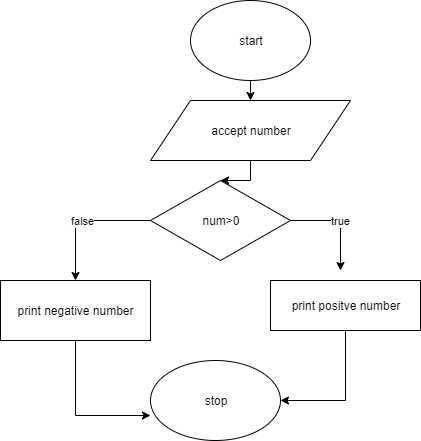

The diagram above was exported from draw.io. Its source (the exported page's mxGraphModel, read from the mxfile embedded in the PNG):
<mxGraphModel dx="854" dy="224" grid="1" gridSize="10" guides="1" tooltips="1" connect="1" arrows="1" fold="1" page="1" pageScale="1" pageWidth="850" pageHeight="1100" math="0" shadow="0">
  <root>
    <mxCell id="kzMN8epNiK2RpjyRqPoV-0" />
    <mxCell id="kzMN8epNiK2RpjyRqPoV-1" parent="kzMN8epNiK2RpjyRqPoV-0" />
    <mxCell id="kzMN8epNiK2RpjyRqPoV-14" style="edgeStyle=orthogonalEdgeStyle;rounded=0;orthogonalLoop=1;jettySize=auto;html=1;exitX=0.5;exitY=1;exitDx=0;exitDy=0;entryX=0.5;entryY=0;entryDx=0;entryDy=0;" edge="1" parent="kzMN8epNiK2RpjyRqPoV-1" source="kzMN8epNiK2RpjyRqPoV-2" target="kzMN8epNiK2RpjyRqPoV-3">
      <mxGeometry relative="1" as="geometry" />
    </mxCell>
    <mxCell id="kzMN8epNiK2RpjyRqPoV-2" value="start" style="ellipse;whiteSpace=wrap;html=1;" vertex="1" parent="kzMN8epNiK2RpjyRqPoV-1">
      <mxGeometry x="230" y="20" width="120" height="80" as="geometry" />
    </mxCell>
    <mxCell id="kzMN8epNiK2RpjyRqPoV-13" value="" style="edgeStyle=orthogonalEdgeStyle;rounded=0;orthogonalLoop=1;jettySize=auto;html=1;" edge="1" parent="kzMN8epNiK2RpjyRqPoV-1" source="kzMN8epNiK2RpjyRqPoV-3" target="kzMN8epNiK2RpjyRqPoV-4">
      <mxGeometry relative="1" as="geometry" />
    </mxCell>
    <mxCell id="kzMN8epNiK2RpjyRqPoV-3" value="accept number" style="shape=parallelogram;perimeter=parallelogramPerimeter;whiteSpace=wrap;html=1;" vertex="1" parent="kzMN8epNiK2RpjyRqPoV-1">
      <mxGeometry x="190" y="120" width="200" height="60" as="geometry" />
    </mxCell>
    <mxCell id="kzMN8epNiK2RpjyRqPoV-11" value="true" style="edgeStyle=orthogonalEdgeStyle;rounded=0;orthogonalLoop=1;jettySize=auto;html=1;exitX=1;exitY=0.5;exitDx=0;exitDy=0;" edge="1" parent="kzMN8epNiK2RpjyRqPoV-1" source="kzMN8epNiK2RpjyRqPoV-4">
      <mxGeometry relative="1" as="geometry">
        <mxPoint x="380" y="290" as="targetPoint" />
      </mxGeometry>
    </mxCell>
    <mxCell id="kzMN8epNiK2RpjyRqPoV-12" value="false" style="edgeStyle=orthogonalEdgeStyle;rounded=0;orthogonalLoop=1;jettySize=auto;html=1;exitX=0;exitY=0.5;exitDx=0;exitDy=0;" edge="1" parent="kzMN8epNiK2RpjyRqPoV-1" source="kzMN8epNiK2RpjyRqPoV-4" target="kzMN8epNiK2RpjyRqPoV-6">
      <mxGeometry relative="1" as="geometry" />
    </mxCell>
    <mxCell id="kzMN8epNiK2RpjyRqPoV-4" value="num&amp;gt;0" style="rhombus;whiteSpace=wrap;html=1;" vertex="1" parent="kzMN8epNiK2RpjyRqPoV-1">
      <mxGeometry x="190" y="200" width="140" height="80" as="geometry" />
    </mxCell>
    <mxCell id="kzMN8epNiK2RpjyRqPoV-10" style="edgeStyle=orthogonalEdgeStyle;rounded=0;orthogonalLoop=1;jettySize=auto;html=1;exitX=0.5;exitY=1;exitDx=0;exitDy=0;entryX=1;entryY=0.5;entryDx=0;entryDy=0;" edge="1" parent="kzMN8epNiK2RpjyRqPoV-1" source="kzMN8epNiK2RpjyRqPoV-5" target="kzMN8epNiK2RpjyRqPoV-7">
      <mxGeometry relative="1" as="geometry" />
    </mxCell>
    <mxCell id="kzMN8epNiK2RpjyRqPoV-5" value="print positve number" style="rounded=0;whiteSpace=wrap;html=1;" vertex="1" parent="kzMN8epNiK2RpjyRqPoV-1">
      <mxGeometry x="310" y="300" width="150" height="50" as="geometry" />
    </mxCell>
    <mxCell id="kzMN8epNiK2RpjyRqPoV-9" style="edgeStyle=orthogonalEdgeStyle;rounded=0;orthogonalLoop=1;jettySize=auto;html=1;exitX=0.5;exitY=1;exitDx=0;exitDy=0;entryX=0;entryY=0.688;entryDx=0;entryDy=0;entryPerimeter=0;" edge="1" parent="kzMN8epNiK2RpjyRqPoV-1" source="kzMN8epNiK2RpjyRqPoV-6" target="kzMN8epNiK2RpjyRqPoV-7">
      <mxGeometry relative="1" as="geometry" />
    </mxCell>
    <mxCell id="kzMN8epNiK2RpjyRqPoV-6" value="print negative number" style="rounded=0;whiteSpace=wrap;html=1;" vertex="1" parent="kzMN8epNiK2RpjyRqPoV-1">
      <mxGeometry x="40" y="300" width="150" height="60" as="geometry" />
    </mxCell>
    <mxCell id="kzMN8epNiK2RpjyRqPoV-7" value="stop" style="ellipse;whiteSpace=wrap;html=1;" vertex="1" parent="kzMN8epNiK2RpjyRqPoV-1">
      <mxGeometry x="190" y="380" width="130" height="80" as="geometry" />
    </mxCell>
  </root>
</mxGraphModel>